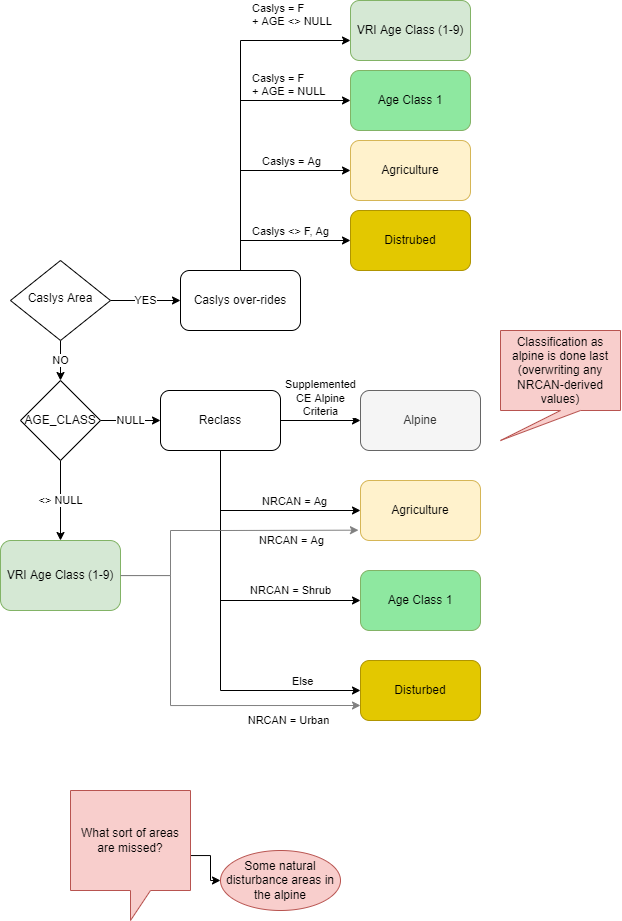

The diagram above was exported from draw.io. Its source (the exported page's mxGraphModel, read from the mxfile embedded in the PNG):
<mxGraphModel dx="2246" dy="584" grid="1" gridSize="10" guides="1" tooltips="1" connect="1" arrows="1" fold="1" page="1" pageScale="1" pageWidth="827" pageHeight="1169" math="0" shadow="0">
  <root>
    <mxCell id="WIyWlLk6GJQsqaUBKTNV-0" />
    <mxCell id="WIyWlLk6GJQsqaUBKTNV-1" parent="WIyWlLk6GJQsqaUBKTNV-0" />
    <mxCell id="ueiq7wPYFO3_b5HzsMcq-4" value="Supplemented&lt;br&gt;CE Alpine&lt;br&gt;Criteria" style="edgeStyle=orthogonalEdgeStyle;rounded=0;orthogonalLoop=1;jettySize=auto;html=1;verticalAlign=bottom;" parent="WIyWlLk6GJQsqaUBKTNV-1" source="ueiq7wPYFO3_b5HzsMcq-1" target="ueiq7wPYFO3_b5HzsMcq-3" edge="1">
      <mxGeometry relative="1" as="geometry" />
    </mxCell>
    <mxCell id="ueiq7wPYFO3_b5HzsMcq-6" value="NRCAN = Ag" style="edgeStyle=orthogonalEdgeStyle;rounded=0;orthogonalLoop=1;jettySize=auto;html=1;labelPosition=right;verticalLabelPosition=top;align=left;verticalAlign=bottom;entryX=0;entryY=0.5;entryDx=0;entryDy=0;" parent="WIyWlLk6GJQsqaUBKTNV-1" source="ueiq7wPYFO3_b5HzsMcq-1" target="u6n3ilZ5qnTQI06MdBP8-13" edge="1">
      <mxGeometry x="0.0001" relative="1" as="geometry">
        <Array as="points">
          <mxPoint x="-490" y="590" />
        </Array>
        <mxPoint x="-350" y="630" as="targetPoint" />
        <mxPoint as="offset" />
      </mxGeometry>
    </mxCell>
    <mxCell id="ueiq7wPYFO3_b5HzsMcq-9" value="NRCAN = Shrub" style="edgeStyle=orthogonalEdgeStyle;rounded=0;orthogonalLoop=1;jettySize=auto;html=1;" parent="WIyWlLk6GJQsqaUBKTNV-1" source="ueiq7wPYFO3_b5HzsMcq-1" target="ueiq7wPYFO3_b5HzsMcq-8" edge="1">
      <mxGeometry x="0.5152" y="10" relative="1" as="geometry">
        <Array as="points">
          <mxPoint x="-490" y="680" />
        </Array>
        <mxPoint as="offset" />
      </mxGeometry>
    </mxCell>
    <mxCell id="u6n3ilZ5qnTQI06MdBP8-18" value="Else" style="edgeStyle=orthogonalEdgeStyle;rounded=0;orthogonalLoop=1;jettySize=auto;html=1;labelPosition=right;verticalLabelPosition=top;align=left;verticalAlign=bottom;" parent="WIyWlLk6GJQsqaUBKTNV-1" source="ueiq7wPYFO3_b5HzsMcq-1" target="u6n3ilZ5qnTQI06MdBP8-17" edge="1">
      <mxGeometry x="0.6316" relative="1" as="geometry">
        <Array as="points">
          <mxPoint x="-490" y="770" />
        </Array>
        <mxPoint as="offset" />
      </mxGeometry>
    </mxCell>
    <mxCell id="ueiq7wPYFO3_b5HzsMcq-1" value="Reclass" style="whiteSpace=wrap;html=1;rounded=1;" parent="WIyWlLk6GJQsqaUBKTNV-1" vertex="1">
      <mxGeometry x="-550" y="470" width="120" height="60" as="geometry" />
    </mxCell>
    <mxCell id="ueiq7wPYFO3_b5HzsMcq-3" value="Alpine" style="whiteSpace=wrap;html=1;rounded=1;fillColor=#f5f5f5;fontColor=#333333;strokeColor=#666666;" parent="WIyWlLk6GJQsqaUBKTNV-1" vertex="1">
      <mxGeometry x="-350" y="470" width="120" height="60" as="geometry" />
    </mxCell>
    <mxCell id="ueiq7wPYFO3_b5HzsMcq-8" value="Age Class 1" style="whiteSpace=wrap;html=1;rounded=1;fillColor=#8EE8A0;strokeColor=#82b366;" parent="WIyWlLk6GJQsqaUBKTNV-1" vertex="1">
      <mxGeometry x="-350" y="650" width="120" height="60" as="geometry" />
    </mxCell>
    <mxCell id="ueiq7wPYFO3_b5HzsMcq-10" value="Caslys = Ag" style="edgeStyle=orthogonalEdgeStyle;rounded=0;orthogonalLoop=1;jettySize=auto;html=1;verticalAlign=bottom;labelPosition=right;verticalLabelPosition=top;align=left;" parent="WIyWlLk6GJQsqaUBKTNV-1" source="ueiq7wPYFO3_b5HzsMcq-11" target="ueiq7wPYFO3_b5HzsMcq-12" edge="1">
      <mxGeometry x="0.1429" relative="1" as="geometry">
        <Array as="points">
          <mxPoint x="-470" y="250" />
        </Array>
        <mxPoint as="offset" />
      </mxGeometry>
    </mxCell>
    <mxCell id="ueiq7wPYFO3_b5HzsMcq-14" value="Caslys = F&lt;br&gt;+ AGE &amp;lt;&amp;gt; NULL" style="edgeStyle=orthogonalEdgeStyle;rounded=0;orthogonalLoop=1;jettySize=auto;html=1;verticalAlign=bottom;labelPosition=right;verticalLabelPosition=top;align=left;" parent="WIyWlLk6GJQsqaUBKTNV-1" source="ueiq7wPYFO3_b5HzsMcq-11" target="ueiq7wPYFO3_b5HzsMcq-13" edge="1">
      <mxGeometry x="0.4118" y="10" relative="1" as="geometry">
        <Array as="points">
          <mxPoint x="-470" y="120" />
        </Array>
        <mxPoint as="offset" />
      </mxGeometry>
    </mxCell>
    <mxCell id="MSuP2Gb16X77tuDf0hlv-3" value="Caslys &amp;lt;&amp;gt; F, Ag" style="edgeStyle=orthogonalEdgeStyle;rounded=0;orthogonalLoop=1;jettySize=auto;html=1;verticalAlign=bottom;" parent="WIyWlLk6GJQsqaUBKTNV-1" source="ueiq7wPYFO3_b5HzsMcq-11" target="MSuP2Gb16X77tuDf0hlv-2" edge="1">
      <mxGeometry x="0.1429" relative="1" as="geometry">
        <Array as="points">
          <mxPoint x="-470" y="320" />
        </Array>
        <mxPoint as="offset" />
      </mxGeometry>
    </mxCell>
    <mxCell id="ueiq7wPYFO3_b5HzsMcq-11" value="Caslys over-rides" style="whiteSpace=wrap;html=1;rounded=1;" parent="WIyWlLk6GJQsqaUBKTNV-1" vertex="1">
      <mxGeometry x="-530" y="350" width="120" height="60" as="geometry" />
    </mxCell>
    <mxCell id="ueiq7wPYFO3_b5HzsMcq-12" value="Agriculture" style="whiteSpace=wrap;html=1;rounded=1;labelBackgroundColor=none;fillColor=#fff2cc;strokeColor=#d6b656;" parent="WIyWlLk6GJQsqaUBKTNV-1" vertex="1">
      <mxGeometry x="-360" y="220" width="120" height="60" as="geometry" />
    </mxCell>
    <mxCell id="ueiq7wPYFO3_b5HzsMcq-13" value="VRI Age Class (1-9)" style="whiteSpace=wrap;html=1;rounded=1;fillColor=#d5e8d4;strokeColor=#82b366;" parent="WIyWlLk6GJQsqaUBKTNV-1" vertex="1">
      <mxGeometry x="-360" y="80" width="120" height="60" as="geometry" />
    </mxCell>
    <mxCell id="u6n3ilZ5qnTQI06MdBP8-2" value="NO" style="edgeStyle=orthogonalEdgeStyle;rounded=0;orthogonalLoop=1;jettySize=auto;html=1;" parent="WIyWlLk6GJQsqaUBKTNV-1" source="u6n3ilZ5qnTQI06MdBP8-1" target="u6n3ilZ5qnTQI06MdBP8-7" edge="1">
      <mxGeometry relative="1" as="geometry">
        <mxPoint x="-650" y="490" as="targetPoint" />
      </mxGeometry>
    </mxCell>
    <mxCell id="u6n3ilZ5qnTQI06MdBP8-4" value="YES" style="edgeStyle=orthogonalEdgeStyle;rounded=0;orthogonalLoop=1;jettySize=auto;html=1;" parent="WIyWlLk6GJQsqaUBKTNV-1" source="u6n3ilZ5qnTQI06MdBP8-1" edge="1">
      <mxGeometry relative="1" as="geometry">
        <mxPoint x="-530" y="380" as="targetPoint" />
      </mxGeometry>
    </mxCell>
    <mxCell id="u6n3ilZ5qnTQI06MdBP8-1" value="Caslys Area" style="rhombus;whiteSpace=wrap;html=1;shadow=0;fontFamily=Helvetica;fontSize=12;align=center;strokeWidth=1;spacing=6;spacingTop=-4;" parent="WIyWlLk6GJQsqaUBKTNV-1" vertex="1">
      <mxGeometry x="-700" y="340" width="100" height="80" as="geometry" />
    </mxCell>
    <mxCell id="u6n3ilZ5qnTQI06MdBP8-8" value="NULL" style="edgeStyle=orthogonalEdgeStyle;rounded=0;orthogonalLoop=1;jettySize=auto;html=1;" parent="WIyWlLk6GJQsqaUBKTNV-1" source="u6n3ilZ5qnTQI06MdBP8-7" target="ueiq7wPYFO3_b5HzsMcq-1" edge="1">
      <mxGeometry relative="1" as="geometry" />
    </mxCell>
    <mxCell id="u6n3ilZ5qnTQI06MdBP8-15" value="&amp;lt;&amp;gt; NULL" style="edgeStyle=orthogonalEdgeStyle;rounded=0;orthogonalLoop=1;jettySize=auto;html=1;" parent="WIyWlLk6GJQsqaUBKTNV-1" source="u6n3ilZ5qnTQI06MdBP8-7" target="u6n3ilZ5qnTQI06MdBP8-12" edge="1">
      <mxGeometry relative="1" as="geometry" />
    </mxCell>
    <mxCell id="u6n3ilZ5qnTQI06MdBP8-7" value="AGE_CLASS" style="rhombus;whiteSpace=wrap;html=1;labelBackgroundColor=none;" parent="WIyWlLk6GJQsqaUBKTNV-1" vertex="1">
      <mxGeometry x="-690" y="460" width="80" height="80" as="geometry" />
    </mxCell>
    <mxCell id="1-B6I3vOIJy5WYEq4Dby-1" value="" style="edgeStyle=orthogonalEdgeStyle;rounded=0;orthogonalLoop=1;jettySize=auto;html=1;entryX=-0.017;entryY=0.828;entryDx=0;entryDy=0;entryPerimeter=0;strokeColor=#808080;" edge="1" parent="WIyWlLk6GJQsqaUBKTNV-1" source="u6n3ilZ5qnTQI06MdBP8-12" target="u6n3ilZ5qnTQI06MdBP8-13">
      <mxGeometry relative="1" as="geometry">
        <mxPoint x="-490" y="590" as="targetPoint" />
        <Array as="points">
          <mxPoint x="-540" y="655" />
          <mxPoint x="-540" y="610" />
          <mxPoint x="-490" y="610" />
        </Array>
      </mxGeometry>
    </mxCell>
    <mxCell id="1-B6I3vOIJy5WYEq4Dby-4" value="&lt;span style=&quot;text-align: left;&quot;&gt;NRCAN = Ag&lt;/span&gt;" style="edgeLabel;html=1;align=center;verticalAlign=middle;resizable=0;points=[];" vertex="1" connectable="0" parent="1-B6I3vOIJy5WYEq4Dby-1">
      <mxGeometry x="0.2591" y="1" relative="1" as="geometry">
        <mxPoint x="37" y="11" as="offset" />
      </mxGeometry>
    </mxCell>
    <mxCell id="u6n3ilZ5qnTQI06MdBP8-12" value="VRI Age Class (1-9)" style="whiteSpace=wrap;html=1;rounded=1;fillColor=#d5e8d4;strokeColor=#82b366;" parent="WIyWlLk6GJQsqaUBKTNV-1" vertex="1">
      <mxGeometry x="-710" y="620" width="120" height="70" as="geometry" />
    </mxCell>
    <mxCell id="u6n3ilZ5qnTQI06MdBP8-13" value="Agriculture" style="whiteSpace=wrap;html=1;rounded=1;labelBackgroundColor=none;fillColor=#fff2cc;strokeColor=#d6b656;" parent="WIyWlLk6GJQsqaUBKTNV-1" vertex="1">
      <mxGeometry x="-350" y="560" width="120" height="60" as="geometry" />
    </mxCell>
    <mxCell id="u6n3ilZ5qnTQI06MdBP8-17" value="Disturbed" style="whiteSpace=wrap;html=1;rounded=1;fillColor=#e3c800;strokeColor=#B09500;fontColor=#000000;" parent="WIyWlLk6GJQsqaUBKTNV-1" vertex="1">
      <mxGeometry x="-350" y="740" width="120" height="60" as="geometry" />
    </mxCell>
    <mxCell id="u6n3ilZ5qnTQI06MdBP8-21" value="Classification as alpine is done last (overwriting any NRCAN-derived values)" style="shape=callout;whiteSpace=wrap;html=1;perimeter=calloutPerimeter;labelBackgroundColor=none;fillColor=#f8cecc;strokeColor=#b85450;position2=0;" parent="WIyWlLk6GJQsqaUBKTNV-1" vertex="1">
      <mxGeometry x="-210" y="410" width="120" height="110" as="geometry" />
    </mxCell>
    <mxCell id="u6n3ilZ5qnTQI06MdBP8-26" value="" style="edgeStyle=orthogonalEdgeStyle;rounded=0;orthogonalLoop=1;jettySize=auto;html=1;" parent="WIyWlLk6GJQsqaUBKTNV-1" source="u6n3ilZ5qnTQI06MdBP8-24" target="u6n3ilZ5qnTQI06MdBP8-25" edge="1">
      <mxGeometry relative="1" as="geometry" />
    </mxCell>
    <mxCell id="u6n3ilZ5qnTQI06MdBP8-24" value="What sort of areas are missed?" style="shape=callout;whiteSpace=wrap;html=1;perimeter=calloutPerimeter;labelBackgroundColor=none;fillColor=#f8cecc;strokeColor=#b85450;" parent="WIyWlLk6GJQsqaUBKTNV-1" vertex="1">
      <mxGeometry x="-640" y="870" width="120" height="130" as="geometry" />
    </mxCell>
    <mxCell id="u6n3ilZ5qnTQI06MdBP8-25" value="Some natural disturbance areas in the alpine" style="ellipse;whiteSpace=wrap;html=1;fillColor=#f8cecc;strokeColor=#b85450;labelBackgroundColor=none;" parent="WIyWlLk6GJQsqaUBKTNV-1" vertex="1">
      <mxGeometry x="-490" y="930" width="120" height="60" as="geometry" />
    </mxCell>
    <mxCell id="MSuP2Gb16X77tuDf0hlv-0" value="Caslys = F&lt;br&gt;+ AGE = NULL" style="edgeStyle=orthogonalEdgeStyle;rounded=0;orthogonalLoop=1;jettySize=auto;html=1;verticalAlign=bottom;labelPosition=right;verticalLabelPosition=top;align=left;" parent="WIyWlLk6GJQsqaUBKTNV-1" target="MSuP2Gb16X77tuDf0hlv-1" edge="1">
      <mxGeometry x="0.2857" relative="1" as="geometry">
        <Array as="points">
          <mxPoint x="-470" y="180" />
        </Array>
        <mxPoint as="offset" />
        <mxPoint x="-470" y="350" as="sourcePoint" />
      </mxGeometry>
    </mxCell>
    <mxCell id="MSuP2Gb16X77tuDf0hlv-1" value="Age Class 1" style="whiteSpace=wrap;html=1;rounded=1;fillColor=#8EE8A0;strokeColor=#82b366;" parent="WIyWlLk6GJQsqaUBKTNV-1" vertex="1">
      <mxGeometry x="-360" y="150" width="120" height="60" as="geometry" />
    </mxCell>
    <mxCell id="MSuP2Gb16X77tuDf0hlv-2" value="Distrubed" style="whiteSpace=wrap;html=1;rounded=1;fillColor=#e3c800;strokeColor=#B09500;fontColor=#000000;" parent="WIyWlLk6GJQsqaUBKTNV-1" vertex="1">
      <mxGeometry x="-360" y="290" width="120" height="60" as="geometry" />
    </mxCell>
    <mxCell id="1-B6I3vOIJy5WYEq4Dby-3" value="" style="edgeStyle=orthogonalEdgeStyle;rounded=0;orthogonalLoop=1;jettySize=auto;html=1;strokeColor=#808080;entryX=0;entryY=0.75;entryDx=0;entryDy=0;" edge="1" parent="WIyWlLk6GJQsqaUBKTNV-1" source="u6n3ilZ5qnTQI06MdBP8-12" target="u6n3ilZ5qnTQI06MdBP8-17">
      <mxGeometry relative="1" as="geometry">
        <mxPoint x="-590" y="650" as="sourcePoint" />
        <mxPoint x="-490" y="770" as="targetPoint" />
        <Array as="points">
          <mxPoint x="-540" y="655" />
          <mxPoint x="-540" y="785" />
        </Array>
      </mxGeometry>
    </mxCell>
    <mxCell id="1-B6I3vOIJy5WYEq4Dby-5" value="NRCAN = Urban" style="edgeLabel;html=1;align=center;verticalAlign=middle;resizable=0;points=[];" vertex="1" connectable="0" parent="1-B6I3vOIJy5WYEq4Dby-3">
      <mxGeometry x="0.6077" y="2" relative="1" as="geometry">
        <mxPoint y="17" as="offset" />
      </mxGeometry>
    </mxCell>
  </root>
</mxGraphModel>